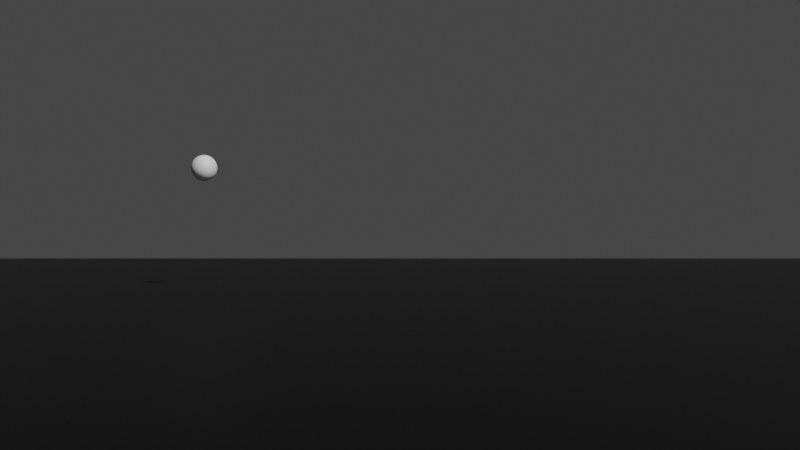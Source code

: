 # Source: ballbounce.blend  (saved by Blender 3.3.6; exported with 4.5.12 LTS)
import bpy
from mathutils import Matrix  # noqa: F401  (used for matrix-valued properties, if any)

bpy.ops.wm.read_factory_settings(use_empty=True)
scene = bpy.context.scene
scene.name = 'Scene'

# ---- collections
col_collection = bpy.data.collections.new('Collection'); scene.collection.children.link(col_collection)

# ---- materials (node trees are filled in below, after node groups)
mat_material_001 = bpy.data.materials.new('Material.001')
mat_material_001.use_transparent_shadow = False
mat_material = bpy.data.materials.new('Material')
mat_material.use_transparent_shadow = False

# ---- material node trees
mat_material_001.use_nodes = True; mat_material_001.node_tree.nodes.clear()
_N = mat_material_001.node_tree.nodes; _L = mat_material_001.node_tree.links
n0 = _N.new('ShaderNodeBsdfPrincipled'); n0.name = 'Principled BSDF'; n0.location = (10, 300)
n0.distribution = 'GGX'
n0.subsurface_method = 'RANDOM_WALK_SKIN'
n0.inputs[0].default_value = (0.0, 0.0, 0.0, 1.0)
n0.inputs[3].default_value = 1.45
n0.inputs[27].default_value = (0.0, 0.0, 0.0, 1.0)
n0.inputs[28].default_value = 1.0
n1 = _N.new('ShaderNodeOutputMaterial'); n1.name = 'Material Output'; n1.location = (300, 300)
_L.new(n0.outputs[0], n1.inputs[0])
n1.is_active_output = True
mat_material.use_nodes = True; mat_material.node_tree.nodes.clear()
_N = mat_material.node_tree.nodes; _L = mat_material.node_tree.links
n0 = _N.new('ShaderNodeBsdfPrincipled'); n0.name = 'Principled BSDF'; n0.location = (10, 300)
n0.distribution = 'GGX'
n0.subsurface_method = 'RANDOM_WALK_SKIN'
n0.inputs[3].default_value = 1.45
n0.inputs[27].default_value = (0.0, 0.0, 0.0, 1.0)
n0.inputs[28].default_value = 1.0
n1 = _N.new('ShaderNodeOutputMaterial'); n1.name = 'Material Output'; n1.location = (300, 300)
_L.new(n0.outputs[0], n1.inputs[0])
n1.is_active_output = True

# ---- world
world_world = bpy.data.worlds.new('World'); scene.world = world_world
world_world.use_nodes = True; world_world.node_tree.nodes.clear()
_N = world_world.node_tree.nodes; _L = world_world.node_tree.links
n0 = _N.new('ShaderNodeOutputWorld'); n0.name = 'World Output'; n0.location = (300, 300)
n1 = _N.new('ShaderNodeBackground'); n1.name = 'Background'; n1.location = (10, 300)
n1.inputs[0].default_value = (0.05088, 0.05088, 0.05088, 1.0)
_L.new(n1.outputs[0], n0.inputs[0])
n0.is_active_output = True
world_world.color = (0.05088, 0.05088, 0.05088)
world_world.use_sun_shadow = False
world_world.sun_shadow_jitter_overblur = 0.0

# ---- cameras
cam_camera = bpy.data.cameras.new('Camera')
cam_camera.clip_end = 100.0
cam_camera.lens = 30.0
cam_camera.ortho_scale = 18.21

# ---- meshes
me_plane = bpy.data.meshes.new('Plane')
me_plane.from_pydata([(-1.0, -1.0, 0.0), (1.0, -1.0, 0.0), (-1.0, 1.0, 0.0), (1.0, 1.0, 0.0)], [], [(0, 1, 3, 2)])
_uv = me_plane.uv_layers.new(name='UVMap')
_uv.uv.foreach_set('vector', [0.0, 0.0, 1.0, 0.0, 1.0, 1.0, 0.0, 1.0])
me_plane.materials.append(mat_material_001)
me_plane.update()
me_sphere = bpy.data.meshes.new('Sphere')
me_sphere.from_pydata([(0.0, 0.9239, 0.3827), (0.0, 1.0, 0.0), (0.0, 0.9239, -0.3827), (0.0, 0.3827, -0.9239), (0.1464, 0.3536, 0.9239), (0.2706, 0.6533, 0.7071), (0.3536, 0.8536, 0.3827), (0.3827, 0.9239, 0.0), (0.3536, 0.8536, -0.3827), (0.2706, 0.6533, -0.7071), (0.1464, 0.3536, -0.9239), (0.2706, 0.2706, 0.9239), (0.5, 0.5, 0.7071), (0.6533, 0.6533, 0.3827), (0.7071, 0.7071, 0.0), (0.6533, 0.6533, -0.3827), (0.5, 0.5, -0.7071), (0.2706, 0.2706, -0.9239), (0.3536, 0.1464, 0.9239), (0.6533, 0.2706, 0.7071), (0.8536, 0.3536, 0.3827), (0.9239, 0.3827, 0.0), (0.8536, 0.3536, -0.3827), (0.6533, 0.2706, -0.7071), (0.3536, 0.1464, -0.9239), (0.3827, -4.47e-08, 0.9239), (0.7071, -8.941e-08, 0.7071), (0.9239, -1.192e-07, 0.3827), (1.0, -1.49e-07, 0.0), (0.9239, -1.192e-07, -0.3827), (0.7071, -8.941e-08, -0.7071), (0.3827, -4.47e-08, -0.9239), (0.3536, -0.1464, 0.9239), (0.6533, -0.2706, 0.7071), (0.8536, -0.3536, 0.3827), (0.9239, -0.3827, 0.0), (0.8536, -0.3536, -0.3827), (0.6533, -0.2706, -0.7071), (0.3536, -0.1464, -0.9239), (0.2706, -0.2706, 0.9239), (0.5, -0.5, 0.7071), (0.6533, -0.6533, 0.3827), (0.7071, -0.7071, 0.0), (0.6533, -0.6533, -0.3827), (0.5, -0.5, -0.7071), (0.2706, -0.2706, -0.9239), (0.1464, -0.3536, 0.9239), (0.2706, -0.6533, 0.7071), (0.3536, -0.8536, 0.3827), (0.3827, -0.9239, 0.0), (0.3536, -0.8536, -0.3827), (0.2706, -0.6533, -0.7071), (0.1464, -0.3536, -0.9239), (-1.192e-07, -0.3827, 0.9239), (-2.235e-07, -0.7071, 0.7071), (-2.384e-07, -0.9239, 0.3827), (-3.576e-07, -1.0, 0.0), (-2.384e-07, -0.9239, -0.3827), (-2.235e-07, -0.7071, -0.7071), (-1.192e-07, -0.3827, -0.9239), (0.0, 0.0, -1.0), (0.0, 0.0, 1.0), (-0.1464, -0.3536, 0.9239), (-0.2706, -0.6533, 0.7071), (-0.3536, -0.8536, 0.3827), (-0.3827, -0.9239, 0.0), (-0.3536, -0.8536, -0.3827), (-0.2706, -0.6533, -0.7071), (-0.1464, -0.3536, -0.9239), (-0.2706, -0.2706, 0.9239), (-0.5, -0.5, 0.7071), (-0.6533, -0.6533, 0.3827), (-0.7071, -0.7071, 0.0), (-0.6533, -0.6533, -0.3827), (-0.5, -0.5, -0.7071), (-0.2706, -0.2706, -0.9239), (-0.3536, -0.1464, 0.9239), (-0.6533, -0.2706, 0.7071), (-0.8536, -0.3536, 0.3827), (-0.9239, -0.3827, 0.0), (-0.8536, -0.3536, -0.3827), (-0.6533, -0.2706, -0.7071), (-0.3536, -0.1464, -0.9239), (-0.3827, 1.788e-07, 0.9239), (-0.7071, 3.278e-07, 0.7071), (-0.9239, 3.576e-07, 0.3827), (-1.0, 5.066e-07, 0.0), (-0.9239, 3.576e-07, -0.3827), (-0.7071, 3.278e-07, -0.7071), (-0.3827, 1.788e-07, -0.9239), (-0.3536, 0.1464, 0.9239), (-0.6533, 0.2706, 0.7071), (-0.8536, 0.3536, 0.3827), (-0.9239, 0.3827, 0.0), (-0.8536, 0.3536, -0.3827), (-0.6533, 0.2706, -0.7071), (-0.3536, 0.1464, -0.9239), (-0.2706, 0.2706, 0.9239), (-0.5, 0.5, 0.7071), (-0.6533, 0.6533, 0.3827), (-0.7071, 0.7071, 0.0), (-0.6533, 0.6533, -0.3827), (-0.5, 0.5, -0.7071), (-0.2706, 0.2706, -0.9239), (-0.1464, 0.3536, 0.9239), (-0.2706, 0.6533, 0.7071), (-0.3536, 0.8536, 0.3827), (-0.3827, 0.9239, 0.0), (-0.3536, 0.8536, -0.3827), (-0.2706, 0.6533, -0.7071), (-0.1464, 0.3536, -0.9239), (2.384e-07, 0.3827, 0.9239), (4.47e-07, 0.7071, 0.7071), (4.47e-07, 0.7071, -0.7071)], [], [(1, 0, 6, 7), (112, 111, 4, 5), (3, 113, 9, 10), (2, 1, 7, 8), (0, 112, 5, 6), (111, 61, 4), (60, 3, 10), (113, 2, 8, 9), (10, 9, 16, 17), (8, 7, 14, 15), (6, 5, 12, 13), (4, 61, 11), (60, 10, 17), (9, 8, 15, 16), (7, 6, 13, 14), (5, 4, 11, 12), (11, 61, 18), (60, 17, 24), (16, 15, 22, 23), (14, 13, 20, 21), (12, 11, 18, 19), (17, 16, 23, 24), (15, 14, 21, 22), (13, 12, 19, 20), (23, 22, 29, 30), (21, 20, 27, 28), (19, 18, 25, 26), (24, 23, 30, 31), (22, 21, 28, 29), (20, 19, 26, 27), (18, 61, 25), (60, 24, 31), (31, 30, 37, 38), (29, 28, 35, 36), (27, 26, 33, 34), (25, 61, 32), (60, 31, 38), (30, 29, 36, 37), (28, 27, 34, 35), (26, 25, 32, 33), (36, 35, 42, 43), (34, 33, 40, 41), (32, 61, 39), (60, 38, 45), (37, 36, 43, 44), (35, 34, 41, 42), (33, 32, 39, 40), (38, 37, 44, 45), (60, 45, 52), (44, 43, 50, 51), (42, 41, 48, 49), (40, 39, 46, 47), (45, 44, 51, 52), (43, 42, 49, 50), (41, 40, 47, 48), (39, 61, 46), (49, 48, 55, 56), (47, 46, 53, 54), (52, 51, 58, 59), (50, 49, 56, 57), (48, 47, 54, 55), (46, 61, 53), (60, 52, 59), (51, 50, 57, 58), (59, 58, 67, 68), (57, 56, 65, 66), (55, 54, 63, 64), (53, 61, 62), (60, 59, 68), (58, 57, 66, 67), (56, 55, 64, 65), (54, 53, 62, 63), (64, 63, 70, 71), (62, 61, 69), (60, 68, 75), (67, 66, 73, 74), (65, 64, 71, 72), (63, 62, 69, 70), (68, 67, 74, 75), (66, 65, 72, 73), (60, 75, 82), (74, 73, 80, 81), (72, 71, 78, 79), (70, 69, 76, 77), (75, 74, 81, 82), (73, 72, 79, 80), (71, 70, 77, 78), (69, 61, 76), (77, 76, 83, 84), (82, 81, 88, 89), (80, 79, 86, 87), (78, 77, 84, 85), (76, 61, 83), (60, 82, 89), (81, 80, 87, 88), (79, 78, 85, 86), (89, 88, 95, 96), (87, 86, 93, 94), (85, 84, 91, 92), (83, 61, 90), (60, 89, 96), (88, 87, 94, 95), (86, 85, 92, 93), (84, 83, 90, 91), (90, 61, 97), (60, 96, 103), (95, 94, 101, 102), (93, 92, 99, 100), (91, 90, 97, 98), (96, 95, 102, 103), (94, 93, 100, 101), (92, 91, 98, 99), (102, 101, 108, 109), (100, 99, 106, 107), (98, 97, 104, 105), (103, 102, 109, 110), (101, 100, 107, 108), (99, 98, 105, 106), (97, 61, 104), (60, 103, 110), (110, 109, 113, 3), (108, 107, 1, 2), (106, 105, 112, 0), (104, 61, 111), (60, 110, 3), (109, 108, 2, 113), (107, 106, 0, 1), (105, 104, 111, 112)])
_uv = me_sphere.uv_layers.new(name='UVMap')
_uv.uv.foreach_set('vector', [0.75, 0.5, 0.75, 0.625, 0.6875, 0.625, 0.6875, 0.5, 0.75, 0.75, 0.75, 0.875, 0.6875, 0.875, 0.6875, 0.75, 0.75, 0.125, 0.75, 0.25, 0.6875, 0.25, 0.6875, 0.125, 0.75, 0.375, 0.75, 0.5, 0.6875, 0.5, 0.6875, 0.375, 0.75, 0.625, 0.75, 0.75, 0.6875, 0.75, 0.6875, 0.625, 0.75, 0.875, 0.7187, 1.0, 0.6875, 0.875, 0.7188, 0.0, 0.75, 0.125, 0.6875, 0.125, 0.75, 0.25, 0.75, 0.375, 0.6875, 0.375, 0.6875, 0.25, 0.6875, 0.125, 0.6875, 0.25, 0.625, 0.25, 0.625, 0.125, 0.6875, 0.375, 0.6875, 0.5, 0.625, 0.5, 0.625, 0.375, 0.6875, 0.625, 0.6875, 0.75, 0.625, 0.75, 0.625, 0.625, 0.6875, 0.875, 0.6562, 1.0, 0.625, 0.875, 0.6562, 0.0, 0.6875, 0.125, 0.625, 0.125, 0.6875, 0.25, 0.6875, 0.375, 0.625, 0.375, 0.625, 0.25, 0.6875, 0.5, 0.6875, 0.625, 0.625, 0.625, 0.625, 0.5, 0.6875, 0.75, 0.6875, 0.875, 0.625, 0.875, 0.625, 0.75, 0.625, 0.875, 0.5938, 1.0, 0.5625, 0.875, 0.5938, 0.0, 0.625, 0.125, 0.5625, 0.125, 0.625, 0.25, 0.625, 0.375, 0.5625, 0.375, 0.5625, 0.25, 0.625, 0.5, 0.625, 0.625, 0.5625, 0.625, 0.5625, 0.5, 0.625, 0.75, 0.625, 0.875, 0.5625, 0.875, 0.5625, 0.75, 0.625, 0.125, 0.625, 0.25, 0.5625, 0.25, 0.5625, 0.125, 0.625, 0.375, 0.625, 0.5, 0.5625, 0.5, 0.5625, 0.375, 0.625, 0.625, 0.625, 0.75, 0.5625, 0.75, 0.5625, 0.625, 0.5625, 0.25, 0.5625, 0.375, 0.5, 0.375, 0.5, 0.25, 0.5625, 0.5, 0.5625, 0.625, 0.5, 0.625, 0.5, 0.5, 0.5625, 0.75, 0.5625, 0.875, 0.5, 0.875, 0.5, 0.75, 0.5625, 0.125, 0.5625, 0.25, 0.5, 0.25, 0.5, 0.125, 0.5625, 0.375, 0.5625, 0.5, 0.5, 0.5, 0.5, 0.375, 0.5625, 0.625, 0.5625, 0.75, 0.5, 0.75, 0.5, 0.625, 0.5625, 0.875, 0.5312, 1.0, 0.5, 0.875, 0.5312, 0.0, 0.5625, 0.125, 0.5, 0.125, 0.5, 0.125, 0.5, 0.25, 0.4375, 0.25, 0.4375, 0.125, 0.5, 0.375, 0.5, 0.5, 0.4375, 0.5, 0.4375, 0.375, 0.5, 0.625, 0.5, 0.75, 0.4375, 0.75, 0.4375, 0.625, 0.5, 0.875, 0.4687, 1.0, 0.4375, 0.875, 0.4687, 0.0, 0.5, 0.125, 0.4375, 0.125, 0.5, 0.25, 0.5, 0.375, 0.4375, 0.375, 0.4375, 0.25, 0.5, 0.5, 0.5, 0.625, 0.4375, 0.625, 0.4375, 0.5, 0.5, 0.75, 0.5, 0.875, 0.4375, 0.875, 0.4375, 0.75, 0.4375, 0.375, 0.4375, 0.5, 0.375, 0.5, 0.375, 0.375, 0.4375, 0.625, 0.4375, 0.75, 0.375, 0.75, 0.375, 0.625, 0.4375, 0.875, 0.4062, 1.0, 0.375, 0.875, 0.4062, 0.0, 0.4375, 0.125, 0.375, 0.125, 0.4375, 0.25, 0.4375, 0.375, 0.375, 0.375, 0.375, 0.25, 0.4375, 0.5, 0.4375, 0.625, 0.375, 0.625, 0.375, 0.5, 0.4375, 0.75, 0.4375, 0.875, 0.375, 0.875, 0.375, 0.75, 0.4375, 0.125, 0.4375, 0.25, 0.375, 0.25, 0.375, 0.125, 0.3437, 0.0, 0.375, 0.125, 0.3125, 0.125, 0.375, 0.25, 0.375, 0.375, 0.3125, 0.375, 0.3125, 0.25, 0.375, 0.5, 0.375, 0.625, 0.3125, 0.625, 0.3125, 0.5, 0.375, 0.75, 0.375, 0.875, 0.3125, 0.875, 0.3125, 0.75, 0.375, 0.125, 0.375, 0.25, 0.3125, 0.25, 0.3125, 0.125, 0.375, 0.375, 0.375, 0.5, 0.3125, 0.5, 0.3125, 0.375, 0.375, 0.625, 0.375, 0.75, 0.3125, 0.75, 0.3125, 0.625, 0.375, 0.875, 0.3437, 1.0, 0.3125, 0.875, 0.3125, 0.5, 0.3125, 0.625, 0.25, 0.625, 0.25, 0.5, 0.3125, 0.75, 0.3125, 0.875, 0.25, 0.875, 0.25, 0.75, 0.3125, 0.125, 0.3125, 0.25, 0.25, 0.25, 0.25, 0.125, 0.3125, 0.375, 0.3125, 0.5, 0.25, 0.5, 0.25, 0.375, 0.3125, 0.625, 0.3125, 0.75, 0.25, 0.75, 0.25, 0.625, 0.3125, 0.875, 0.2812, 1.0, 0.25, 0.875, 0.2812, 0.0, 0.3125, 0.125, 0.25, 0.125, 0.3125, 0.25, 0.3125, 0.375, 0.25, 0.375, 0.25, 0.25, 0.25, 0.125, 0.25, 0.25, 0.1875, 0.25, 0.1875, 0.125, 0.25, 0.375, 0.25, 0.5, 0.1875, 0.5, 0.1875, 0.375, 0.25, 0.625, 0.25, 0.75, 0.1875, 0.75, 0.1875, 0.625, 0.25, 0.875, 0.2187, 1.0, 0.1875, 0.875, 0.2187, 0.0, 0.25, 0.125, 0.1875, 0.125, 0.25, 0.25, 0.25, 0.375, 0.1875, 0.375, 0.1875, 0.25, 0.25, 0.5, 0.25, 0.625, 0.1875, 0.625, 0.1875, 0.5, 0.25, 0.75, 0.25, 0.875, 0.1875, 0.875, 0.1875, 0.75, 0.1875, 0.625, 0.1875, 0.75, 0.125, 0.75, 0.125, 0.625, 0.1875, 0.875, 0.1562, 1.0, 0.125, 0.875, 0.1562, 0.0, 0.1875, 0.125, 0.125, 0.125, 0.1875, 0.25, 0.1875, 0.375, 0.125, 0.375, 0.125, 0.25, 0.1875, 0.5, 0.1875, 0.625, 0.125, 0.625, 0.125, 0.5, 0.1875, 0.75, 0.1875, 0.875, 0.125, 0.875, 0.125, 0.75, 0.1875, 0.125, 0.1875, 0.25, 0.125, 0.25, 0.125, 0.125, 0.1875, 0.375, 0.1875, 0.5, 0.125, 0.5, 0.125, 0.375, 0.09375, 0.0, 0.125, 0.125, 0.0625, 0.125, 0.125, 0.25, 0.125, 0.375, 0.0625, 0.375, 0.0625, 0.25, 0.125, 0.5, 0.125, 0.625, 0.0625, 0.625, 0.0625, 0.5, 0.125, 0.75, 0.125, 0.875, 0.0625, 0.875, 0.0625, 0.75, 0.125, 0.125, 0.125, 0.25, 0.0625, 0.25, 0.0625, 0.125, 0.125, 0.375, 0.125, 0.5, 0.0625, 0.5, 0.0625, 0.375, 0.125, 0.625, 0.125, 0.75, 0.0625, 0.75, 0.0625, 0.625, 0.125, 0.875, 0.09375, 1.0, 0.0625, 0.875, 0.0625, 0.75, 0.0625, 0.875, 0.0, 0.875, 0.0, 0.75, 0.0625, 0.125, 0.0625, 0.25, 0.0, 0.25, 0.0, 0.125, 0.0625, 0.375, 0.0625, 0.5, 0.0, 0.5, 0.0, 0.375, 0.0625, 0.625, 0.0625, 0.75, 0.0, 0.75, 0.0, 0.625, 0.0625, 0.875, 0.03125, 1.0, 0.0, 0.875, 0.03125, 0.0, 0.0625, 0.125, 0.0, 0.125, 0.0625, 0.25, 0.0625, 0.375, 0.0, 0.375, 0.0, 0.25, 0.0625, 0.5, 0.0625, 0.625, 0.0, 0.625, 0.0, 0.5, 1.0, 0.125, 1.0, 0.25, 0.9375, 0.25, 0.9375, 0.125, 1.0, 0.375, 1.0, 0.5, 0.9375, 0.5, 0.9375, 0.375, 1.0, 0.625, 1.0, 0.75, 0.9375, 0.75, 0.9375, 0.625, 1.0, 0.875, 0.9687, 1.0, 0.9375, 0.875, 0.9687, 0.0, 1.0, 0.125, 0.9375, 0.125, 1.0, 0.25, 1.0, 0.375, 0.9375, 0.375, 0.9375, 0.25, 1.0, 0.5, 1.0, 0.625, 0.9375, 0.625, 0.9375, 0.5, 1.0, 0.75, 1.0, 0.875, 0.9375, 0.875, 0.9375, 0.75, 0.9375, 0.875, 0.9062, 1.0, 0.875, 0.875, 0.9062, 0.0, 0.9375, 0.125, 0.875, 0.125, 0.9375, 0.25, 0.9375, 0.375, 0.875, 0.375, 0.875, 0.25, 0.9375, 0.5, 0.9375, 0.625, 0.875, 0.625, 0.875, 0.5, 0.9375, 0.75, 0.9375, 0.875, 0.875, 0.875, 0.875, 0.75, 0.9375, 0.125, 0.9375, 0.25, 0.875, 0.25, 0.875, 0.125, 0.9375, 0.375, 0.9375, 0.5, 0.875, 0.5, 0.875, 0.375, 0.9375, 0.625, 0.9375, 0.75, 0.875, 0.75, 0.875, 0.625, 0.875, 0.25, 0.875, 0.375, 0.8125, 0.375, 0.8125, 0.25, 0.875, 0.5, 0.875, 0.625, 0.8125, 0.625, 0.8125, 0.5, 0.875, 0.75, 0.875, 0.875, 0.8125, 0.875, 0.8125, 0.75, 0.875, 0.125, 0.875, 0.25, 0.8125, 0.25, 0.8125, 0.125, 0.875, 0.375, 0.875, 0.5, 0.8125, 0.5, 0.8125, 0.375, 0.875, 0.625, 0.875, 0.75, 0.8125, 0.75, 0.8125, 0.625, 0.875, 0.875, 0.8437, 1.0, 0.8125, 0.875, 0.8437, 0.0, 0.875, 0.125, 0.8125, 0.125, 0.8125, 0.125, 0.8125, 0.25, 0.75, 0.25, 0.75, 0.125, 0.8125, 0.375, 0.8125, 0.5, 0.75, 0.5, 0.75, 0.375, 0.8125, 0.625, 0.8125, 0.75, 0.75, 0.75, 0.75, 0.625, 0.8125, 0.875, 0.7812, 1.0, 0.75, 0.875, 0.7812, 0.0, 0.8125, 0.125, 0.75, 0.125, 0.8125, 0.25, 0.8125, 0.375, 0.75, 0.375, 0.75, 0.25, 0.8125, 0.5, 0.8125, 0.625, 0.75, 0.625, 0.75, 0.5, 0.8125, 0.75, 0.8125, 0.875, 0.75, 0.875, 0.75, 0.75])
me_sphere.materials.append(mat_material)
me_sphere.update()

# ---- objects
ob_camera = bpy.data.objects.new('Camera', cam_camera)
ob_plane = bpy.data.objects.new('Plane', me_plane)
ob_sphere = bpy.data.objects.new('Sphere', me_sphere)
ob_wind = bpy.data.objects.new('Wind', None)
ob_empty = bpy.data.objects.new('Empty', None)

# ---- transforms, parenting, visibility, modifiers, constraints
ob_camera.location = (-10.0, -50.0, 5.0)
ob_camera.rotation_euler = (1.571, -0.0, 0.0)
ob_camera.lock_rotations_4d = False
ob_camera.empty_display_type = 'ARROWS'
ob_camera.color = (0.0, 0.0, 0.0, 0.0)
ob_camera.display_type = 'WIRE'
ob_camera.lineart.crease_threshold = 0.0
ob_plane.location = (0.0, 0.0, 0.0)
ob_plane.scale = (206.3, 79.41, 79.41)
_m = ob_plane.modifiers.new('Collision', 'COLLISION')
ob_sphere.location = (-24.68, 0.0, 9.286)
ob_sphere.lock_rotation = (True, True, True)
_vg = ob_sphere.vertex_groups.new(name='AllPoints')
_m = ob_sphere.modifiers.new('Softbody', 'SOFT_BODY')
_m = ob_sphere.modifiers.new('Subdivision', 'SUBSURF')
ob_wind.location = (-45.71, 0.0, 9.318)
ob_wind.rotation_euler = (0.0, 1.571, 0.0)
ob_wind.scale = (0.5, 0.5, 0.1133)
ob_wind.empty_display_type = 'SINGLE_ARROW'
ob_empty.location = (-24.68, 0.0, 9.286)
ob_empty.empty_display_type = 'SPHERE'
_c = ob_empty.constraints.new('COPY_LOCATION'); _c.name = 'Copy Location'
_c.active = False
_c.target = ob_sphere
_c.subtarget = 'AllPoints'

# ---- collection membership
col_collection.objects.link(ob_camera)
col_collection.objects.link(ob_plane)
col_collection.objects.link(ob_sphere)
col_collection.objects.link(ob_wind)
col_collection.objects.link(ob_empty)

# ---- scene / render settings (as saved in the file)
scene.camera = ob_camera
scene.frame_start = 1; scene.frame_end = 150; scene.frame_set(149)
scene.render.engine = 'BLENDER_EEVEE_NEXT'
scene.cycles.sampling_pattern = 'TABULATED_SOBOL'
scene.cycles.use_light_tree = False
scene.view_settings.view_transform = 'Filmic'
bpy.context.view_layer.update()

# ---- added for rendering (the .blend has no usable light): sun
light_auto_sun = bpy.data.lights.new('AutoSun', 'SUN')
light_auto_sun.energy = 3.0
light_auto_sun.angle = 0.0523599
ob_auto_sun = bpy.data.objects.new('AutoSun', light_auto_sun)
scene.collection.objects.link(ob_auto_sun)
ob_auto_sun.rotation_euler = (0.872665, 0.174533, 0.523599)
bpy.context.view_layer.update()
